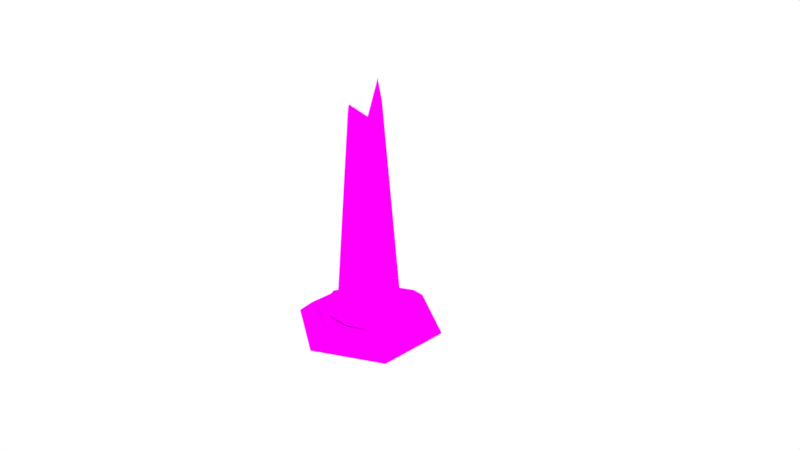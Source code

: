 # Source: COLUMNA_TEXTURA.blend  (saved by Blender 2.78.0; exported with 4.5.12 LTS)
import bpy
from mathutils import Matrix  # noqa: F401  (used for matrix-valued properties, if any)

bpy.ops.wm.read_factory_settings(use_empty=True)
scene = bpy.context.scene
scene.name = 'Scene'

# ---- collections
col_collection_1 = bpy.data.collections.new('Collection 1'); scene.collection.children.link(col_collection_1)
col_collection_7 = bpy.data.collections.new('Collection 7'); scene.collection.children.link(col_collection_7)

# ---- images (referenced by path relative to the original .blend; pixels are not part of the script)
import os
ASSET_DIR = os.environ.get("B2B_ASSET_DIR", "")  # directory of the original .blend (textures are referenced by path, not embedded)
HERE = os.path.dirname(os.path.abspath(__file__))  # packed textures are extracted next to this script under _unpacked/

def load_image(name, relpath, width, height, colorspace="sRGB"):
    """Load a texture the original file referenced (path relative to the .blend, or extracted next to this script)."""
    p = next((c for c in (os.path.join(HERE, relpath), os.path.join(ASSET_DIR, relpath)) if relpath and os.path.exists(c)), "")
    if p:
        img = bpy.data.images.load(p, check_existing=True)
        img.name = name
    else:  # same state as the original file: an image datablock whose file is absent (Cycles renders it pink)
        img = bpy.data.images.new(name, width, height)
        img.source = "FILE"
        img.filepath = "//" + (relpath or name)
    img.colorspace_settings.name = colorspace
    return img
img_columna_curaci_on = load_image('Columna curaci[on', 'Columna curaci[on.png', 1024, 1024, 'sRGB')

# ---- materials (node trees are filled in below, after node groups)
mat_material = bpy.data.materials.new('Material')
mat_material.alpha_threshold = 0.0
mat_material.roughness = 0.5

# ---- material node trees
mat_material.use_nodes = True; mat_material.node_tree.nodes.clear()
_N = mat_material.node_tree.nodes; _L = mat_material.node_tree.links
n0 = _N.new('ShaderNodeOutputMaterial'); n0.name = 'Material Output'; n0.location = (300, 300)
n1 = _N.new('ShaderNodeBsdfDiffuse'); n1.name = 'Diffuse BSDF'; n1.location = (10, 300)
n2 = _N.new('ShaderNodeTexImage'); n2.name = 'Image Texture'; n2.location = (-180, 300)
n2.width = 140
n2.image = img_columna_curaci_on
_L.new(n1.outputs[0], n0.inputs[0])
_L.new(n2.outputs[0], n1.inputs[0])
n0.is_active_output = True

# ---- world
world_world = bpy.data.worlds.new('World'); scene.world = world_world
world_world.color = (1.0, 1.0, 1.0)
world_world.use_sun_shadow = False
world_world.sun_shadow_jitter_overblur = 0.0
world_world.cycles.sampling_method = 'MANUAL'
world_world.light_settings.distance = 10.1

# ---- cameras
cam_camera = bpy.data.cameras.new('Camera')
cam_camera.clip_end = 100.0
cam_camera.lens = 35.0
cam_camera.sensor_width = 32.0
cam_camera.sensor_height = 18.0
cam_camera.ortho_scale = 7.314
cam_camera.dof.focus_distance = 0.0

# ---- lights
light_lamp = bpy.data.lights.new('Lamp', 'SUN')
light_lamp.transmission_factor = 0.0
light_lamp.cutoff_distance = 30.0
light_lamp.angle = 0.1993
light_lamp.energy = 5.0
light_lamp.shadow_buffer_clip_start = 1.001
light_lamp.shadow_soft_size = 0.1
light_lamp.shadow_cascade_max_distance = 1000.0

# ---- meshes
me_circle = bpy.data.meshes.new('Circle')
me_circle.from_pydata([(0.6869, -0.09359, 0.1816), (0.4227, 0.4342, 0.15), (0.5924, 0.228, 0.2326), (0.5736, 0.4215, 0.1898), (0.3686, 0.2197, 0.1956), (0.1569, 0.6598, 0.2088), (0.07379, 0.4181, 0.1975), (-0.2608, 0.6372, 0.2131), (-0.1624, 0.6145, 0.1523), (-0.1455, 0.3886, 0.1857), (-0.5604, 0.3854, 0.1918), (-0.5781, -0.151, 0.1502), (-0.3143, 0.2936, 0.2007), (-0.7222, -0.03855, 0.1898), (-0.4366, -0.003473, 0.2017), (-0.6024, -0.02915, 0.2357), (-0.2914, -0.3077, 0.1946), (-0.4922, -0.473, 0.1944), (-0.1693, -0.6456, 0.2204), (-0.04537, -0.4312, 0.1852), (0.1585, -0.6705, 0.1794), (0.3833, -0.2455, 0.2122), (0.4852, -0.414, 0.1524), (0.4428, 0.04871, 0.1687), (0.5409, -0.4054, 0.2205), (-0.02047, 1.0, 0.0), (-0.8865, 0.5, 0.0), (-0.8865, -0.5, 0.0), (-0.02047, -1.0, 0.0), (0.8456, -0.5, 0.0), (0.8456, 0.5, 0.0), (-0.02047, 0.824, 0.1534), (-0.734, 0.412, 0.1534), (-0.734, -0.412, 0.1534), (-0.02047, -0.824, 0.1534), (0.6931, -0.412, 0.1534), (0.6931, 0.412, 0.1534), (0.4016, -0.3926, 0.2522), (0.4766, 0.08039, 0.2266), (0.5651, -0.01199, 0.2712), (0.4078, 0.3547, 0.2743), (0.2388, 0.2345, 0.2651), (0.1216, 0.537, 0.2778), (0.1758, 0.4756, 0.2284), (-0.01838, 0.3535, 0.2608), (-0.1949, 0.5124, 0.2605), (-0.46, 0.1669, 0.2267), (-0.297, 0.1974, 0.2685), (-0.493, 0.3008, 0.2751), (-0.3449, -0.07183, 0.2628), (-0.5554, -0.08608, 0.2626), (-0.4239, -0.3525, 0.2837), (-0.2409, -0.2695, 0.2551), (-0.2194, -0.5236, 0.2505), (0.1297, -0.3494, 0.2771), (0.1173, -0.5087, 0.2285), (0.3366, -0.06662, 0.2571), (0.1581, -0.5293, 0.2838), (0.1573, 0.4246, 0.08262), (0.1016, 0.1833, 2.727), (0.4252, 0.1294, 0.08262), (0.2099, 0.05857, 3.122), (0.409, -0.1582, 0.08262), (0.2176, -0.08276, 2.997), (0.235, -0.3773, 0.08262), (0.1026, -0.2026, 2.75), (-0.04696, -0.436, 0.08262), (-0.0247, -0.2326, 2.861), (-0.3485, -0.2891, 0.08262), (-0.1513, -0.1688, 2.931), (-0.4246, 0.1573, 0.08262), (-0.2102, -0.01198, 2.741), (-0.1773, 0.4011, 0.08262), (-0.1204, 0.1626, 2.734), (0.1557, 0.1209, 2.733), (0.1996, 0.003423, 3.411), (0.0863, -0.06149, 2.93), (0.03012, -0.2079, 2.777), (-0.088, -0.2007, 3.072), (-0.1807, -0.09038, 2.77), (-0.009392, 0.1729, 2.727), (-0.1653, 0.0753, 2.848)], [], [(1, 6, 4), (16, 15, 14), (21, 2, 24), (2, 4, 5), (3, 1, 0), (1, 4, 23), (3, 2, 5), (1, 5, 8), (8, 5, 7), (5, 6, 7), (8, 9, 6), (6, 9, 12), (7, 6, 12), (12, 15, 7), (8, 10, 11), (8, 12, 9), (12, 14, 15), (10, 15, 13), (10, 13, 11), (11, 14, 12), (11, 13, 17), (11, 17, 20), (16, 11, 20), (16, 18, 15), (20, 19, 16), (18, 16, 19), (19, 22, 21), (20, 24, 22), (22, 24, 0), (22, 23, 21), (2, 21, 4), (4, 21, 23), (0, 2, 3), (1, 3, 5), (5, 4, 6), (6, 1, 8), (7, 10, 8), (7, 15, 10), (8, 11, 12), (17, 13, 15), (16, 14, 11), (17, 15, 18), (20, 17, 18), (19, 20, 22), (24, 18, 19), (20, 18, 24), (19, 21, 24), (22, 0, 1), (22, 1, 23), (24, 2, 0), (38, 41, 56), (49, 48, 47), (54, 39, 57), (39, 56, 40), (39, 38, 37), (38, 40, 43), (43, 40, 42), (40, 41, 42), (43, 44, 41), (42, 41, 44), (44, 48, 42), (43, 45, 46), (44, 47, 48), (45, 48, 46), (46, 47, 44), (46, 48, 50), (46, 50, 53), (49, 46, 53), (49, 51, 48), (53, 52, 49), (51, 49, 52), (52, 55, 54), (53, 57, 55), (55, 57, 37), (55, 56, 54), (39, 54, 56), (38, 39, 40), (40, 56, 41), (41, 38, 43), (42, 45, 43), (42, 48, 45), (43, 46, 44), (29, 35, 36, 30), (49, 47, 46), (50, 48, 51), (53, 50, 51), (52, 53, 55), (57, 51, 52), (53, 51, 57), (52, 54, 57), (55, 37, 38), (55, 38, 56), (57, 39, 37), (63, 62, 60), (71, 70, 68), (73, 72, 70), (27, 33, 34, 28), (25, 31, 32, 26), (25, 30, 36, 31), (28, 34, 35, 29), (26, 32, 33, 27), (35, 34, 31, 36), (34, 33, 32, 31), (29, 30, 25, 26), (28, 29, 26, 27), (60, 58, 59, 74, 61), (64, 62, 63, 76, 65), (61, 75, 63, 60), (66, 64, 65, 77, 67), (68, 66, 67, 78, 69), (69, 79, 71, 68), (71, 81, 73, 70), (58, 72, 73, 80, 59), (76, 80, 79), (62, 64, 66, 68, 70, 72, 58, 60), (81, 71, 79), (79, 69, 78), (78, 67, 77), (77, 65, 76), (76, 63, 75), (75, 61, 74), (74, 59, 80), (80, 73, 81), (81, 79, 80), (78, 77, 76), (76, 75, 80), (74, 80, 75), (79, 78, 76)])
_uv = me_circle.uv_layers.new(name='UVMap')
_uv.uv.foreach_set('vector', [0.2297, 0.4448, 0.1947, 0.4978, 0.1898, 0.4345, 0.5174, 0.4964, 0.4991, 0.5688, 0.4804, 0.5449, 0.4484, 0.3953, 0.3529, 0.4022, 0.4607, 0.357, 0.3529, 0.4022, 0.3738, 0.4368, 0.3204, 0.5072, 0.241, 0.4205, 0.2297, 0.4448, 0.1687, 0.3573, 0.2297, 0.4448, 0.1898, 0.4345, 0.1694, 0.4076, 0.323, 0.4215, 0.3529, 0.4022, 0.3204, 0.5072, 0.2297, 0.4448, 0.241, 0.5064, 0.2052, 0.5514, 0.5938, 0.4595, 0.6057, 0.4025, 0.6057, 0.4764, 0.3204, 0.5072, 0.3671, 0.4999, 0.3605, 0.5711, 0.2052, 0.5514, 0.1701, 0.529, 0.1947, 0.4978, 0.1947, 0.4978, 0.1701, 0.529, 0.1392, 0.5469, 0.3605, 0.5711, 0.3671, 0.4999, 0.4213, 0.5506, 0.4213, 0.5506, 0.4991, 0.5688, 0.3605, 0.5711, 0.2052, 0.5514, 0.1316, 0.5931, 0.04432, 0.548, 0.2052, 0.5514, 0.1392, 0.5469, 0.1701, 0.529, 0.4213, 0.5506, 0.4804, 0.5449, 0.4991, 0.5688, 0.4278, 0.5971, 0.4991, 0.5688, 0.5111, 0.5869, 0.1316, 0.5931, 0.04879, 0.5806, 0.04432, 0.548, 0.04432, 0.548, 0.08037, 0.5395, 0.1392, 0.5469, 0.04432, 0.548, 0.04879, 0.5806, 0.0, 0.5065, 0.04432, 0.548, 0.0, 0.5065, 0.02787, 0.388, 0.04487, 0.49, 0.04432, 0.548, 0.02787, 0.388, 0.5174, 0.4964, 0.5619, 0.4487, 0.4991, 0.5688, 0.02787, 0.388, 0.04762, 0.4409, 0.04487, 0.49, 0.5619, 0.4487, 0.5174, 0.4964, 0.5161, 0.4472, 0.04762, 0.4409, 0.09917, 0.3599, 0.1163, 0.3911, 0.5938, 0.4025, 0.5938, 0.4739, 0.5813, 0.4649, 0.2545, 0.5823, 0.241, 0.5823, 0.2465, 0.533, 0.09917, 0.3599, 0.1694, 0.4076, 0.1163, 0.3911, 0.3529, 0.4022, 0.4484, 0.3953, 0.3738, 0.4368, 0.1898, 0.4345, 0.1163, 0.3911, 0.1694, 0.4076, 0.6019, 0.5706, 0.5938, 0.5108, 0.6019, 0.4764, 0.2297, 0.4448, 0.241, 0.4205, 0.241, 0.5064, 0.3204, 0.5072, 0.3738, 0.4368, 0.3671, 0.4999, 0.1947, 0.4978, 0.2297, 0.4448, 0.2052, 0.5514, 0.1992, 0.5691, 0.1316, 0.5931, 0.2052, 0.5514, 0.3605, 0.5711, 0.4991, 0.5688, 0.4278, 0.5971, 0.5813, 0.4025, 0.5813, 0.5222, 0.5718, 0.4528, 0.5619, 0.5141, 0.5111, 0.5869, 0.4991, 0.5688, 0.04487, 0.49, 0.08037, 0.5395, 0.04432, 0.548, 0.5619, 0.5141, 0.4991, 0.5688, 0.5619, 0.4487, 0.02787, 0.388, 0.0, 0.5065, 0.00149, 0.4413, 0.04762, 0.4409, 0.02787, 0.388, 0.09917, 0.3599, 0.4607, 0.357, 0.5619, 0.4487, 0.5161, 0.4472, 0.5374, 0.3949, 0.5619, 0.4487, 0.4607, 0.357, 0.5161, 0.4472, 0.4484, 0.3953, 0.4607, 0.357, 0.09917, 0.3599, 0.1687, 0.3573, 0.2297, 0.4448, 0.6092, 0.4025, 0.6092, 0.5541, 0.6057, 0.4852, 0.4607, 0.357, 0.3529, 0.4022, 0.3972, 0.3602, 0.4092, 0.7529, 0.3662, 0.7235, 0.4246, 0.7195, 0.1598, 0.7061, 0.1539, 0.7775, 0.1298, 0.7455, 0.1038, 0.6241, 0.003922, 0.6438, 0.1138, 0.5931, 0.003922, 0.6438, 0.04631, 0.6531, 0.0, 0.7149, 0.4312, 0.7607, 0.4092, 0.7529, 0.485, 0.7084, 0.4092, 0.7529, 0.3574, 0.7594, 0.3204, 0.7298, 0.5813, 0.5087, 0.5911, 0.4739, 0.5911, 0.5181, 0.0, 0.7149, 0.03787, 0.709, 0.03255, 0.7668, 0.3204, 0.7298, 0.3278, 0.6891, 0.3662, 0.7235, 0.03255, 0.7668, 0.03787, 0.709, 0.07079, 0.7484, 0.07079, 0.7484, 0.1539, 0.7775, 0.03255, 0.7668, 0.2993, 0.785, 0.2328, 0.7666, 0.2111, 0.6922, 0.07079, 0.7484, 0.1298, 0.7455, 0.1539, 0.7775, 0.2328, 0.7666, 0.1959, 0.7118, 0.2111, 0.6922, 0.5718, 0.5202, 0.5619, 0.4918, 0.5645, 0.4396, 0.2111, 0.6922, 0.1959, 0.7118, 0.2116, 0.6437, 0.2111, 0.6922, 0.2116, 0.6437, 0.2993, 0.5931, 0.3129, 0.4035, 0.3185, 0.3573, 0.3185, 0.4869, 0.1598, 0.7061, 0.1959, 0.6674, 0.1539, 0.7775, 0.464, 0.5971, 0.419, 0.6106, 0.3779, 0.6066, 0.1959, 0.6674, 0.1598, 0.7061, 0.1587, 0.6662, 0.419, 0.6106, 0.485, 0.6539, 0.4586, 0.6661, 0.3111, 0.4696, 0.3017, 0.4026, 0.3129, 0.4093, 0.3129, 0.4093, 0.3017, 0.4026, 0.3129, 0.3573, 0.485, 0.6539, 0.4246, 0.7195, 0.4586, 0.6661, 0.003922, 0.6438, 0.1038, 0.6241, 0.04631, 0.6531, 0.5619, 0.5396, 0.571, 0.5202, 0.571, 0.59, 0.0, 0.7149, 0.04631, 0.6531, 0.03787, 0.709, 0.3662, 0.7235, 0.4092, 0.7529, 0.3204, 0.7298, 0.2853, 0.7912, 0.2328, 0.7666, 0.2993, 0.785, 0.03255, 0.7668, 0.1539, 0.7775, 0.08707, 0.7879, 0.5718, 0.4025, 0.5718, 0.5202, 0.5645, 0.4396, 0.1602, 0.0, 0.1602, 0.03154, 0.02817, 0.1051, 2.205e-08, 0.08932, 0.2536, 0.4872, 0.2711, 0.533, 0.241, 0.533, 0.1959, 0.7205, 0.1539, 0.7775, 0.1959, 0.6674, 0.2993, 0.5931, 0.2116, 0.6437, 0.2522, 0.6078, 0.419, 0.6106, 0.464, 0.5971, 0.485, 0.6539, 0.1138, 0.5931, 0.1959, 0.6674, 0.1587, 0.6662, 0.176, 0.6238, 0.1959, 0.6674, 0.1138, 0.5931, 0.1587, 0.6662, 0.1038, 0.6241, 0.1138, 0.5931, 0.485, 0.6539, 0.485, 0.7084, 0.4092, 0.7529, 0.485, 0.6539, 0.4092, 0.7529, 0.4246, 0.7195, 0.1138, 0.5931, 0.003922, 0.6438, 0.06221, 0.5957, 0.8898, 0.0737, 0.8898, 0.5915, 0.8367, 0.5907, 0.942, 0.9666, 0.8898, 0.492, 0.9735, 0.4895, 0.9588, 0.02429, 0.938, 0.4878, 0.8898, 0.4739, 0.3204, 0.268, 0.2922, 0.2523, 0.2922, 0.1051, 0.3204, 0.08932, 0.0, 0.268, 0.02817, 0.2523, 0.1602, 0.3259, 0.1602, 0.3573, 0.0, 0.268, 2.205e-08, 0.08932, 0.02817, 0.1051, 0.02817, 0.2523, 0.3204, 0.08932, 0.2922, 0.1051, 0.1602, 0.03154, 0.1602, 0.0, 0.1602, 0.3573, 0.1602, 0.3259, 0.2922, 0.2523, 0.3204, 0.268, 0.1602, 0.03154, 0.2922, 0.1051, 0.02817, 0.2523, 0.02817, 0.1051, 0.2922, 0.1051, 0.2922, 0.2523, 0.1602, 0.3259, 0.02817, 0.2523, 0.4804, 0.357, 0.3204, 0.2674, 0.3204, 0.0889, 0.4804, 0.0, 0.6403, 0.2681, 0.4804, 0.357, 0.4804, 0.0, 0.6403, 0.08961, 0.8367, 0.5907, 0.7822, 0.5803, 0.8394, 0.1159, 0.851, 0.117, 0.8643, 0.05087, 0.7419, 0.0, 0.7822, 0.004647, 0.778, 0.5188, 0.7546, 0.5102, 0.7501, 0.4736, 0.8643, 0.05087, 0.8759, 0.0, 0.8898, 0.0737, 0.8367, 0.5907, 0.6887, 0.002721, 0.7419, 0.0, 0.7501, 0.4736, 0.7371, 0.4794, 0.727, 0.494, 0.6403, 0.01289, 0.6887, 0.002721, 0.727, 0.494, 0.7189, 0.5331, 0.7074, 0.5106, 0.9735, 1.0, 0.9574, 0.9716, 0.942, 0.9666, 0.9735, 0.4895, 0.942, 0.9666, 0.9284, 0.987, 0.9137, 0.9681, 0.8898, 0.492, 1.0, 0.4895, 0.938, 0.4878, 0.9588, 0.02429, 0.9794, 0.02625, 1.0, 0.02698, 0.6081, 0.357, 0.6081, 0.4025, 0.5619, 0.3679, 0.4969, 0.6323, 0.5354, 0.599, 0.5887, 0.5971, 0.6391, 0.632, 0.6391, 0.7129, 0.5864, 0.7484, 0.5246, 0.7425, 0.485, 0.6825, 0.9284, 0.987, 0.942, 0.9666, 0.9574, 0.9716, 0.3188, 0.5433, 0.2922, 0.5241, 0.2741, 0.502, 0.2594, 0.5887, 0.2545, 0.5494, 0.2594, 0.533, 0.7371, 0.4794, 0.7501, 0.4736, 0.7546, 0.5102, 0.7546, 0.5102, 0.778, 0.5188, 0.7822, 0.5944, 0.3017, 0.4885, 0.2847, 0.4389, 0.2741, 0.3693, 0.2674, 0.5638, 0.2594, 0.5513, 0.2674, 0.533, 0.9794, 0.02625, 0.9588, 0.02429, 0.9502, 0.0, 0.5718, 0.5471, 0.5933, 0.5222, 0.5933, 0.5711, 0.7189, 0.5331, 0.7371, 0.4794, 0.7546, 0.5102, 0.241, 0.4391, 0.2741, 0.3573, 0.2741, 0.4872, 0.2741, 0.3693, 0.3017, 0.3573, 0.3017, 0.4885, 0.3188, 0.5433, 0.2741, 0.502, 0.3188, 0.4885])
me_circle.materials.append(mat_material)
me_circle.use_remesh_preserve_volume = False
me_circle.use_remesh_preserve_attributes = False
me_circle.use_mirror_vertex_groups = False
me_circle.update()

# ---- objects
ob_lamp = bpy.data.objects.new('Lamp', light_lamp)
ob_camera = bpy.data.objects.new('Camera', cam_camera)
ob_circle = bpy.data.objects.new('Circle', me_circle)

# ---- transforms, parenting, visibility, modifiers, constraints
ob_lamp.location = (4.076, 1.005, 5.904)
ob_lamp.rotation_euler = (0.6503, 0.05522, 1.866)
ob_lamp.lock_rotations_4d = False
ob_lamp.empty_display_type = 'ARROWS'
ob_lamp.color = (0.0, 0.0, 0.0, 0.0)
ob_lamp.lineart.crease_threshold = 0.0
ob_camera.location = (7.481, -6.508, 6.38)
ob_camera.rotation_euler = (1.109, 0.0, 0.8149)
ob_camera.lock_rotations_4d = False
ob_camera.empty_display_type = 'ARROWS'
ob_camera.color = (0.0, 0.0, 0.0, 0.0)
ob_camera.display_type = 'WIRE'
ob_camera.lineart.crease_threshold = 0.0
ob_circle.location = (0.0, 0.0, 0.0)
ob_circle.show_wire = True
ob_circle.lineart.crease_threshold = 0.0

# ---- collection membership
col_collection_1.objects.link(ob_lamp)
col_collection_1.objects.link(ob_camera)
col_collection_7.objects.link(ob_circle)

# ---- scene / render settings (as saved in the file)
scene.camera = ob_camera
scene.frame_start = 1; scene.frame_end = 250; scene.frame_set(136)
scene.render.engine = 'CYCLES'
scene.render.resolution_percentage = 50
scene.render.dither_intensity = 0.0
scene.cycles.use_denoising = False
scene.cycles.samples = 128
scene.cycles.sampling_pattern = 'TABULATED_SOBOL'
scene.cycles.light_sampling_threshold = 0.0
scene.cycles.use_adaptive_sampling = False
scene.cycles.use_light_tree = False
scene.cycles.blur_glossy = 0.0
scene.cycles.sample_clamp_indirect = 0.0
scene.cycles.bake_type = 'AO'
scene.view_settings.view_transform = 'Standard'
bpy.context.view_layer.update()
